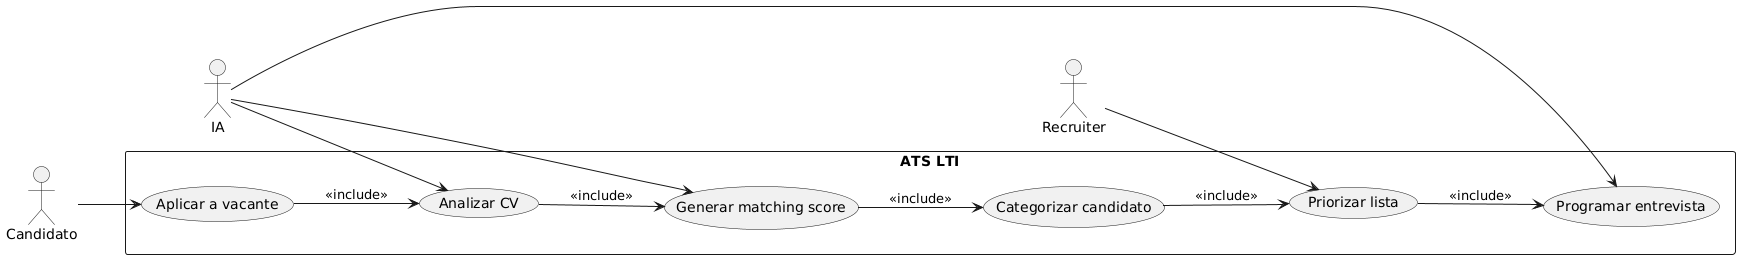

The diagram above was rendered by PlantUML. Its source (embedded in the PNG):
@startuml
left to right direction
actor "Candidato" as CAND
actor "Recruiter" as REC
actor "IA" as AI
rectangle "ATS LTI" {
  (Aplicar a vacante) as UC1
  (Analizar CV) as UC2
  (Generar matching score) as UC3
  (Categorizar candidato) as UC4
  (Priorizar lista) as UC5
  (Programar entrevista) as UC6
}
CAND --> UC1
UC1 --> UC2 : <<include>>
AI --> UC2
UC2 --> UC3 : <<include>>
AI --> UC3
UC3 --> UC4 : <<include>>
UC4 --> UC5 : <<include>>
REC --> UC5
UC5 --> UC6 : <<include>>
AI --> UC6
@enduml